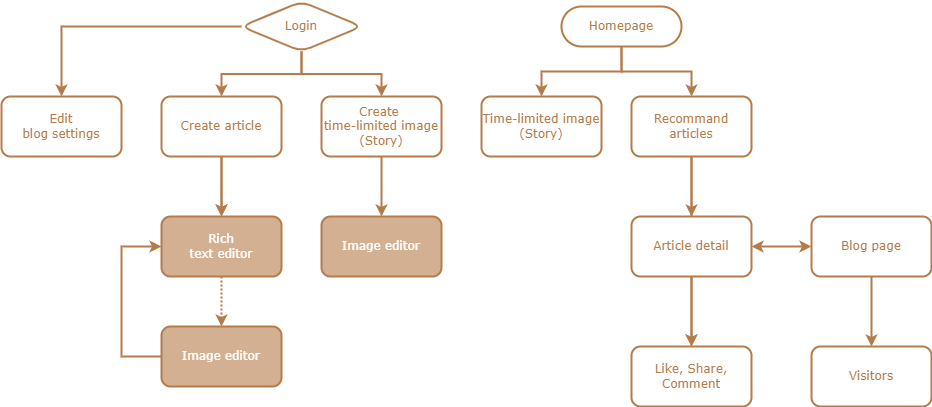

The diagram above was exported from draw.io. Its source (the exported page's mxGraphModel, read from the mxfile embedded in the PNG):
<mxGraphModel dx="2249" dy="858" grid="1" gridSize="10" guides="1" tooltips="1" connect="1" arrows="1" fold="1" page="1" pageScale="1" pageWidth="827" pageHeight="1169" math="0" shadow="0">
  <root>
    <mxCell id="WIyWlLk6GJQsqaUBKTNV-0" />
    <mxCell id="WIyWlLk6GJQsqaUBKTNV-1" parent="WIyWlLk6GJQsqaUBKTNV-0" />
    <mxCell id="a6MXPgfvxwIuNH0jK1b6-12" value="" style="edgeStyle=orthogonalEdgeStyle;rounded=0;orthogonalLoop=1;jettySize=auto;html=1;fontFamily=Verdana;strokeColor=#b57c4a;fontColor=#b57c4a;strokeWidth=2;" parent="WIyWlLk6GJQsqaUBKTNV-1" source="WIyWlLk6GJQsqaUBKTNV-3" target="a6MXPgfvxwIuNH0jK1b6-11" edge="1">
      <mxGeometry relative="1" as="geometry" />
    </mxCell>
    <mxCell id="a6MXPgfvxwIuNH0jK1b6-14" value="" style="edgeStyle=orthogonalEdgeStyle;rounded=0;orthogonalLoop=1;jettySize=auto;html=1;fontFamily=Verdana;strokeColor=#b57c4a;fontColor=#b57c4a;strokeWidth=2;" parent="WIyWlLk6GJQsqaUBKTNV-1" source="WIyWlLk6GJQsqaUBKTNV-3" target="a6MXPgfvxwIuNH0jK1b6-13" edge="1">
      <mxGeometry relative="1" as="geometry" />
    </mxCell>
    <mxCell id="WIyWlLk6GJQsqaUBKTNV-3" value="Homepage" style="rounded=1;whiteSpace=wrap;html=1;fontSize=12;glass=0;strokeWidth=2;shadow=0;fontFamily=Verdana;strokeColor=#b57c4a;fontColor=#b57c4a;arcSize=50;" parent="WIyWlLk6GJQsqaUBKTNV-1" vertex="1">
      <mxGeometry x="440" y="140" width="120" height="40" as="geometry" />
    </mxCell>
    <mxCell id="a6MXPgfvxwIuNH0jK1b6-11" value="Time-limited image&lt;br&gt;(Story)" style="rounded=1;whiteSpace=wrap;html=1;fontFamily=Verdana;strokeColor=#b57c4a;fontColor=#b57c4a;strokeWidth=2;" parent="WIyWlLk6GJQsqaUBKTNV-1" vertex="1">
      <mxGeometry x="360" y="230" width="120" height="60" as="geometry" />
    </mxCell>
    <mxCell id="a6MXPgfvxwIuNH0jK1b6-22" value="" style="edgeStyle=orthogonalEdgeStyle;rounded=0;orthogonalLoop=1;jettySize=auto;html=1;startArrow=none;startFill=0;endArrow=classic;endFill=1;fontFamily=Verdana;strokeColor=#b57c4a;fontColor=#b57c4a;strokeWidth=2;" parent="WIyWlLk6GJQsqaUBKTNV-1" source="a6MXPgfvxwIuNH0jK1b6-13" target="a6MXPgfvxwIuNH0jK1b6-18" edge="1">
      <mxGeometry relative="1" as="geometry" />
    </mxCell>
    <mxCell id="a6MXPgfvxwIuNH0jK1b6-23" value="" style="edgeStyle=orthogonalEdgeStyle;rounded=0;orthogonalLoop=1;jettySize=auto;html=1;startArrow=none;startFill=0;endArrow=classic;endFill=1;fontFamily=Verdana;strokeColor=#b57c4a;fontColor=#b57c4a;strokeWidth=2;" parent="WIyWlLk6GJQsqaUBKTNV-1" source="a6MXPgfvxwIuNH0jK1b6-13" target="a6MXPgfvxwIuNH0jK1b6-16" edge="1">
      <mxGeometry relative="1" as="geometry" />
    </mxCell>
    <mxCell id="a6MXPgfvxwIuNH0jK1b6-13" value="Recommand&lt;br&gt;articles" style="rounded=1;whiteSpace=wrap;html=1;fontFamily=Verdana;strokeColor=#b57c4a;fontColor=#b57c4a;strokeWidth=2;" parent="WIyWlLk6GJQsqaUBKTNV-1" vertex="1">
      <mxGeometry x="510" y="230" width="120" height="60" as="geometry" />
    </mxCell>
    <mxCell id="a6MXPgfvxwIuNH0jK1b6-21" value="" style="edgeStyle=orthogonalEdgeStyle;rounded=0;orthogonalLoop=1;jettySize=auto;html=1;startArrow=none;startFill=0;endArrow=classic;endFill=1;fontFamily=Verdana;strokeColor=#b57c4a;fontColor=#b57c4a;strokeWidth=2;" parent="WIyWlLk6GJQsqaUBKTNV-1" source="a6MXPgfvxwIuNH0jK1b6-15" target="a6MXPgfvxwIuNH0jK1b6-20" edge="1">
      <mxGeometry relative="1" as="geometry" />
    </mxCell>
    <mxCell id="a6MXPgfvxwIuNH0jK1b6-15" value="Blog page" style="rounded=1;whiteSpace=wrap;html=1;fontFamily=Verdana;strokeColor=#b57c4a;fontColor=#b57c4a;strokeWidth=2;" parent="WIyWlLk6GJQsqaUBKTNV-1" vertex="1">
      <mxGeometry x="690" y="350" width="120" height="60" as="geometry" />
    </mxCell>
    <mxCell id="a6MXPgfvxwIuNH0jK1b6-17" value="" style="edgeStyle=orthogonalEdgeStyle;rounded=0;orthogonalLoop=1;jettySize=auto;html=1;endArrow=classic;endFill=1;startArrow=classic;startFill=1;fontFamily=Verdana;strokeColor=#b57c4a;fontColor=#b57c4a;strokeWidth=2;" parent="WIyWlLk6GJQsqaUBKTNV-1" source="a6MXPgfvxwIuNH0jK1b6-16" target="a6MXPgfvxwIuNH0jK1b6-15" edge="1">
      <mxGeometry relative="1" as="geometry" />
    </mxCell>
    <mxCell id="a6MXPgfvxwIuNH0jK1b6-19" value="" style="edgeStyle=orthogonalEdgeStyle;rounded=0;orthogonalLoop=1;jettySize=auto;html=1;startArrow=none;startFill=0;endArrow=classic;endFill=1;fontFamily=Verdana;strokeColor=#b57c4a;fontColor=#b57c4a;strokeWidth=2;" parent="WIyWlLk6GJQsqaUBKTNV-1" source="a6MXPgfvxwIuNH0jK1b6-16" target="a6MXPgfvxwIuNH0jK1b6-18" edge="1">
      <mxGeometry relative="1" as="geometry" />
    </mxCell>
    <mxCell id="a6MXPgfvxwIuNH0jK1b6-16" value="Article detail" style="rounded=1;whiteSpace=wrap;html=1;fontFamily=Verdana;strokeColor=#b57c4a;fontColor=#b57c4a;strokeWidth=2;" parent="WIyWlLk6GJQsqaUBKTNV-1" vertex="1">
      <mxGeometry x="510" y="350" width="120" height="60" as="geometry" />
    </mxCell>
    <mxCell id="a6MXPgfvxwIuNH0jK1b6-18" value="Like, Share, Comment" style="rounded=1;whiteSpace=wrap;html=1;fontFamily=Verdana;strokeColor=#b57c4a;fontColor=#b57c4a;strokeWidth=2;" parent="WIyWlLk6GJQsqaUBKTNV-1" vertex="1">
      <mxGeometry x="510" y="480" width="120" height="60" as="geometry" />
    </mxCell>
    <mxCell id="a6MXPgfvxwIuNH0jK1b6-20" value="Visitors" style="rounded=1;whiteSpace=wrap;html=1;fontFamily=Verdana;strokeColor=#b57c4a;fontColor=#b57c4a;strokeWidth=2;" parent="WIyWlLk6GJQsqaUBKTNV-1" vertex="1">
      <mxGeometry x="690" y="480" width="120" height="60" as="geometry" />
    </mxCell>
    <mxCell id="a6MXPgfvxwIuNH0jK1b6-28" value="" style="edgeStyle=orthogonalEdgeStyle;rounded=0;orthogonalLoop=1;jettySize=auto;html=1;startArrow=none;startFill=0;endArrow=classic;endFill=1;fontFamily=Verdana;strokeColor=#b57c4a;fontColor=#b57c4a;exitX=0;exitY=0.5;exitDx=0;exitDy=0;strokeWidth=2;" parent="WIyWlLk6GJQsqaUBKTNV-1" source="a6MXPgfvxwIuNH0jK1b6-24" target="a6MXPgfvxwIuNH0jK1b6-27" edge="1">
      <mxGeometry relative="1" as="geometry">
        <mxPoint x="110" y="165" as="sourcePoint" />
      </mxGeometry>
    </mxCell>
    <mxCell id="a6MXPgfvxwIuNH0jK1b6-30" value="" style="edgeStyle=orthogonalEdgeStyle;rounded=0;orthogonalLoop=1;jettySize=auto;html=1;startArrow=none;startFill=0;endArrow=classic;endFill=1;fontFamily=Verdana;strokeColor=#b57c4a;fontColor=#b57c4a;strokeWidth=2;" parent="WIyWlLk6GJQsqaUBKTNV-1" source="a6MXPgfvxwIuNH0jK1b6-24" target="a6MXPgfvxwIuNH0jK1b6-29" edge="1">
      <mxGeometry relative="1" as="geometry" />
    </mxCell>
    <mxCell id="a6MXPgfvxwIuNH0jK1b6-32" value="" style="edgeStyle=orthogonalEdgeStyle;rounded=0;orthogonalLoop=1;jettySize=auto;html=1;startArrow=none;startFill=0;endArrow=classic;endFill=1;fontFamily=Verdana;strokeColor=#b57c4a;fontColor=#b57c4a;strokeWidth=2;" parent="WIyWlLk6GJQsqaUBKTNV-1" source="a6MXPgfvxwIuNH0jK1b6-24" target="a6MXPgfvxwIuNH0jK1b6-31" edge="1">
      <mxGeometry relative="1" as="geometry" />
    </mxCell>
    <mxCell id="a6MXPgfvxwIuNH0jK1b6-24" value="Login" style="rhombus;whiteSpace=wrap;html=1;fontFamily=Verdana;strokeColor=#b57c4a;fontColor=#b57c4a;strokeWidth=2;rounded=1;" parent="WIyWlLk6GJQsqaUBKTNV-1" vertex="1">
      <mxGeometry x="120" y="135" width="120" height="50" as="geometry" />
    </mxCell>
    <mxCell id="a6MXPgfvxwIuNH0jK1b6-27" value="Edit&lt;br&gt;blog&amp;nbsp;settings" style="whiteSpace=wrap;html=1;fontFamily=Verdana;strokeColor=#b57c4a;fontColor=#b57c4a;strokeWidth=2;rounded=1;" parent="WIyWlLk6GJQsqaUBKTNV-1" vertex="1">
      <mxGeometry x="-120" y="230" width="120" height="60" as="geometry" />
    </mxCell>
    <mxCell id="a6MXPgfvxwIuNH0jK1b6-36" value="" style="edgeStyle=orthogonalEdgeStyle;rounded=0;orthogonalLoop=1;jettySize=auto;html=1;startArrow=none;startFill=0;endArrow=classic;endFill=1;fontFamily=Verdana;strokeColor=#b57c4a;fontColor=#b57c4a;strokeWidth=2;" parent="WIyWlLk6GJQsqaUBKTNV-1" source="a6MXPgfvxwIuNH0jK1b6-29" target="a6MXPgfvxwIuNH0jK1b6-35" edge="1">
      <mxGeometry relative="1" as="geometry" />
    </mxCell>
    <mxCell id="a6MXPgfvxwIuNH0jK1b6-37" value="" style="edgeStyle=orthogonalEdgeStyle;rounded=0;orthogonalLoop=1;jettySize=auto;html=1;startArrow=none;startFill=0;endArrow=classic;endFill=1;fontFamily=Verdana;strokeColor=#b57c4a;fontColor=#b57c4a;strokeWidth=2;" parent="WIyWlLk6GJQsqaUBKTNV-1" source="a6MXPgfvxwIuNH0jK1b6-29" target="a6MXPgfvxwIuNH0jK1b6-35" edge="1">
      <mxGeometry relative="1" as="geometry" />
    </mxCell>
    <mxCell id="a6MXPgfvxwIuNH0jK1b6-29" value="Create article" style="whiteSpace=wrap;html=1;fontFamily=Verdana;strokeColor=#b57c4a;fontColor=#b57c4a;strokeWidth=2;rounded=1;" parent="WIyWlLk6GJQsqaUBKTNV-1" vertex="1">
      <mxGeometry x="40" y="230" width="120" height="60" as="geometry" />
    </mxCell>
    <mxCell id="a6MXPgfvxwIuNH0jK1b6-43" value="" style="edgeStyle=orthogonalEdgeStyle;rounded=0;orthogonalLoop=1;jettySize=auto;html=1;startArrow=none;startFill=0;endArrow=classic;endFill=1;fontFamily=Verdana;strokeColor=#b57c4a;fontColor=#b57c4a;strokeWidth=2;" parent="WIyWlLk6GJQsqaUBKTNV-1" source="a6MXPgfvxwIuNH0jK1b6-31" target="a6MXPgfvxwIuNH0jK1b6-42" edge="1">
      <mxGeometry relative="1" as="geometry" />
    </mxCell>
    <mxCell id="a6MXPgfvxwIuNH0jK1b6-31" value="Create&amp;nbsp;&lt;br&gt;time-limited image (Story)" style="whiteSpace=wrap;html=1;fontFamily=Verdana;strokeColor=#b57c4a;fontColor=#b57c4a;strokeWidth=2;rounded=1;" parent="WIyWlLk6GJQsqaUBKTNV-1" vertex="1">
      <mxGeometry x="200" y="230" width="120" height="60" as="geometry" />
    </mxCell>
    <mxCell id="a6MXPgfvxwIuNH0jK1b6-54" value="" style="edgeStyle=orthogonalEdgeStyle;rounded=0;orthogonalLoop=1;jettySize=auto;html=1;startArrow=none;startFill=0;endArrow=classic;endFill=1;fontFamily=Verdana;strokeColor=#b57c4a;fontColor=#b57c4a;dashed=1;dashPattern=1 1;strokeWidth=2;" parent="WIyWlLk6GJQsqaUBKTNV-1" source="a6MXPgfvxwIuNH0jK1b6-35" target="a6MXPgfvxwIuNH0jK1b6-40" edge="1">
      <mxGeometry relative="1" as="geometry" />
    </mxCell>
    <mxCell id="a6MXPgfvxwIuNH0jK1b6-35" value="Rich&lt;br&gt;text editor" style="whiteSpace=wrap;html=1;fontFamily=Verdana;labelBackgroundColor=#D3B092;fillColor=#D3B092;fontColor=#FFFFFF;strokeColor=#b57c4a;strokeWidth=2;rounded=1;" parent="WIyWlLk6GJQsqaUBKTNV-1" vertex="1">
      <mxGeometry x="40" y="350" width="120" height="60" as="geometry" />
    </mxCell>
    <mxCell id="a6MXPgfvxwIuNH0jK1b6-65" style="edgeStyle=orthogonalEdgeStyle;rounded=0;orthogonalLoop=1;jettySize=auto;html=1;entryX=0;entryY=0.5;entryDx=0;entryDy=0;fontFamily=Verdana;fontColor=#FFFFFF;startArrow=none;startFill=0;endArrow=classic;endFill=1;strokeColor=#b57c4a;strokeWidth=2;" parent="WIyWlLk6GJQsqaUBKTNV-1" source="a6MXPgfvxwIuNH0jK1b6-40" target="a6MXPgfvxwIuNH0jK1b6-35" edge="1">
      <mxGeometry relative="1" as="geometry">
        <Array as="points">
          <mxPoint y="490" />
          <mxPoint y="380" />
        </Array>
      </mxGeometry>
    </mxCell>
    <mxCell id="a6MXPgfvxwIuNH0jK1b6-40" value="Image editor" style="whiteSpace=wrap;html=1;fontFamily=Verdana;strokeColor=#b57c4a;fontColor=#FFFFFF;fillColor=#D3B092;strokeWidth=2;rounded=1;" parent="WIyWlLk6GJQsqaUBKTNV-1" vertex="1">
      <mxGeometry x="40" y="460" width="120" height="60" as="geometry" />
    </mxCell>
    <mxCell id="a6MXPgfvxwIuNH0jK1b6-42" value="Image editor" style="whiteSpace=wrap;html=1;fontFamily=Verdana;strokeColor=#b57c4a;fontColor=#FFFFFF;fillColor=#D3B092;strokeWidth=2;rounded=1;" parent="WIyWlLk6GJQsqaUBKTNV-1" vertex="1">
      <mxGeometry x="200" y="350" width="120" height="60" as="geometry" />
    </mxCell>
  </root>
</mxGraphModel>